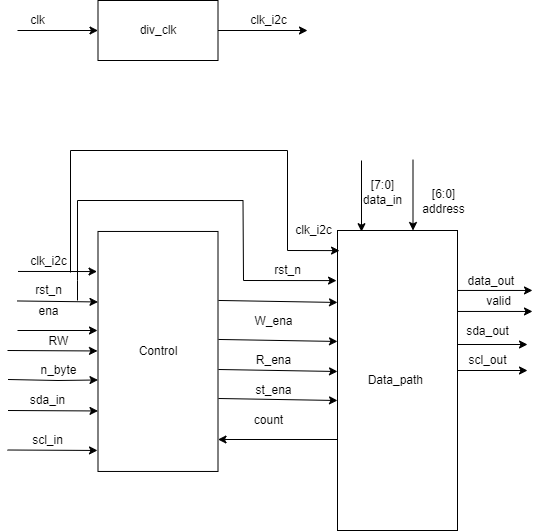

The diagram above was exported from draw.io. Its source (the exported page's mxGraphModel, read from the mxfile embedded in the PNG):
<mxGraphModel dx="1422" dy="794" grid="1" gridSize="10" guides="1" tooltips="1" connect="1" arrows="1" fold="1" page="1" pageScale="1" pageWidth="850" pageHeight="1100" math="0" shadow="0">
  <root>
    <mxCell id="0" />
    <mxCell id="1" parent="0" />
    <mxCell id="j_8vLmrCg4TLFIqhohBq-11" value="Control" style="rounded=0;whiteSpace=wrap;html=1;" parent="1" vertex="1">
      <mxGeometry x="120.5" y="660.96" width="120" height="240" as="geometry" />
    </mxCell>
    <mxCell id="j_8vLmrCg4TLFIqhohBq-12" value="Data_path&amp;nbsp;" style="rounded=0;whiteSpace=wrap;html=1;" parent="1" vertex="1">
      <mxGeometry x="360" y="660" width="120" height="300" as="geometry" />
    </mxCell>
    <mxCell id="j_8vLmrCg4TLFIqhohBq-14" value="" style="endArrow=classic;html=1;rounded=0;exitX=1.004;exitY=0.696;exitDx=0;exitDy=0;exitPerimeter=0;" parent="1" source="j_8vLmrCg4TLFIqhohBq-11" edge="1">
      <mxGeometry width="50" height="50" relative="1" as="geometry">
        <mxPoint x="240.49999999999997" y="740.96" as="sourcePoint" />
        <mxPoint x="360" y="830" as="targetPoint" />
      </mxGeometry>
    </mxCell>
    <mxCell id="j_8vLmrCg4TLFIqhohBq-16" value="" style="endArrow=classic;html=1;rounded=0;entryX=-0.008;entryY=0.167;entryDx=0;entryDy=0;entryPerimeter=0;" parent="1" target="j_8vLmrCg4TLFIqhohBq-11" edge="1">
      <mxGeometry width="50" height="50" relative="1" as="geometry">
        <mxPoint x="40.5" y="700.96" as="sourcePoint" />
        <mxPoint x="90.5" y="650.96" as="targetPoint" />
      </mxGeometry>
    </mxCell>
    <mxCell id="j_8vLmrCg4TLFIqhohBq-17" value="" style="endArrow=classic;html=1;rounded=0;entryX=0.008;entryY=0.205;entryDx=0;entryDy=0;entryPerimeter=0;" parent="1" edge="1">
      <mxGeometry width="50" height="50" relative="1" as="geometry">
        <mxPoint x="39.54" y="730.46" as="sourcePoint" />
        <mxPoint x="120.50000000000003" y="731.46" as="targetPoint" />
      </mxGeometry>
    </mxCell>
    <mxCell id="j_8vLmrCg4TLFIqhohBq-19" value="" style="endArrow=classic;html=1;rounded=0;" parent="1" edge="1">
      <mxGeometry width="50" height="50" relative="1" as="geometry">
        <mxPoint x="40" y="760" as="sourcePoint" />
        <mxPoint x="120" y="760" as="targetPoint" />
        <Array as="points" />
      </mxGeometry>
    </mxCell>
    <mxCell id="j_8vLmrCg4TLFIqhohBq-20" value="" style="endArrow=classic;html=1;rounded=0;" parent="1" edge="1">
      <mxGeometry width="50" height="50" relative="1" as="geometry">
        <mxPoint x="360.5" y="869" as="sourcePoint" />
        <mxPoint x="240.5" y="869" as="targetPoint" />
      </mxGeometry>
    </mxCell>
    <mxCell id="j_8vLmrCg4TLFIqhohBq-23" value="clk_i2c" style="text;html=1;align=center;verticalAlign=middle;resizable=0;points=[];autosize=1;strokeColor=none;fillColor=none;" parent="1" vertex="1">
      <mxGeometry x="45.5" y="680.96" width="50" height="20" as="geometry" />
    </mxCell>
    <mxCell id="j_8vLmrCg4TLFIqhohBq-24" value="rst_n" style="text;html=1;align=center;verticalAlign=middle;resizable=0;points=[];autosize=1;strokeColor=none;fillColor=none;" parent="1" vertex="1">
      <mxGeometry x="50.5" y="710" width="40" height="20" as="geometry" />
    </mxCell>
    <mxCell id="j_8vLmrCg4TLFIqhohBq-26" value="ena" style="text;html=1;align=center;verticalAlign=middle;resizable=0;points=[];autosize=1;strokeColor=none;fillColor=none;" parent="1" vertex="1">
      <mxGeometry x="50.5" y="730.96" width="40" height="20" as="geometry" />
    </mxCell>
    <mxCell id="j_8vLmrCg4TLFIqhohBq-31" value="st_ena" style="text;html=1;align=center;verticalAlign=middle;resizable=0;points=[];autosize=1;strokeColor=none;fillColor=none;" parent="1" vertex="1">
      <mxGeometry x="270.5" y="810" width="50" height="20" as="geometry" />
    </mxCell>
    <mxCell id="j_8vLmrCg4TLFIqhohBq-32" value="count" style="text;html=1;align=center;verticalAlign=middle;resizable=0;points=[];autosize=1;strokeColor=none;fillColor=none;" parent="1" vertex="1">
      <mxGeometry x="270.5" y="840" width="40" height="20" as="geometry" />
    </mxCell>
    <mxCell id="j_8vLmrCg4TLFIqhohBq-36" value="" style="endArrow=classic;html=1;rounded=0;" parent="1" edge="1">
      <mxGeometry width="50" height="50" relative="1" as="geometry">
        <mxPoint x="480" y="719.96" as="sourcePoint" />
        <mxPoint x="555" y="719.96" as="targetPoint" />
      </mxGeometry>
    </mxCell>
    <mxCell id="j_8vLmrCg4TLFIqhohBq-37" value="data_out&amp;nbsp;" style="text;html=1;align=center;verticalAlign=middle;resizable=0;points=[];autosize=1;strokeColor=none;fillColor=none;" parent="1" vertex="1">
      <mxGeometry x="480" y="700.96" width="70" height="20" as="geometry" />
    </mxCell>
    <mxCell id="j_8vLmrCg4TLFIqhohBq-38" value="" style="endArrow=classic;html=1;rounded=0;entryX=0;entryY=0.195;entryDx=0;entryDy=0;entryPerimeter=0;" parent="1" edge="1">
      <mxGeometry width="50" height="50" relative="1" as="geometry">
        <mxPoint x="480" y="740.96" as="sourcePoint" />
        <mxPoint x="555" y="740.96" as="targetPoint" />
      </mxGeometry>
    </mxCell>
    <mxCell id="j_8vLmrCg4TLFIqhohBq-39" value="valid" style="text;html=1;align=center;verticalAlign=middle;resizable=0;points=[];autosize=1;strokeColor=none;fillColor=none;" parent="1" vertex="1">
      <mxGeometry x="500.5" y="720.96" width="40" height="20" as="geometry" />
    </mxCell>
    <mxCell id="j_8vLmrCg4TLFIqhohBq-43" value="" style="endArrow=classic;html=1;rounded=0;entryX=0.2;entryY=0.004;entryDx=0;entryDy=0;entryPerimeter=0;" parent="1" target="j_8vLmrCg4TLFIqhohBq-12" edge="1">
      <mxGeometry width="50" height="50" relative="1" as="geometry">
        <mxPoint x="384" y="590" as="sourcePoint" />
        <mxPoint x="440.5" y="550.96" as="targetPoint" />
      </mxGeometry>
    </mxCell>
    <mxCell id="j_8vLmrCg4TLFIqhohBq-46" value="&lt;br&gt;[7:0]&lt;br&gt;data_in" style="text;html=1;align=center;verticalAlign=middle;resizable=0;points=[];autosize=1;strokeColor=none;fillColor=none;" parent="1" vertex="1">
      <mxGeometry x="380" y="590" width="50" height="50" as="geometry" />
    </mxCell>
    <mxCell id="j_8vLmrCg4TLFIqhohBq-49" value="[6:0]&lt;br&gt;address" style="text;html=1;align=center;verticalAlign=middle;resizable=0;points=[];autosize=1;strokeColor=none;fillColor=none;" parent="1" vertex="1">
      <mxGeometry x="435.5" y="615.96" width="60" height="30" as="geometry" />
    </mxCell>
    <mxCell id="j_8vLmrCg4TLFIqhohBq-50" value="" style="endArrow=classic;html=1;rounded=0;entryX=0;entryY=0;entryDx=0;entryDy=0;" parent="1" edge="1">
      <mxGeometry width="50" height="50" relative="1" as="geometry">
        <mxPoint x="30" y="780" as="sourcePoint" />
        <mxPoint x="120" y="780.46" as="targetPoint" />
      </mxGeometry>
    </mxCell>
    <mxCell id="j_8vLmrCg4TLFIqhohBq-51" value="RW" style="text;html=1;align=center;verticalAlign=middle;resizable=0;points=[];autosize=1;strokeColor=none;fillColor=none;" parent="1" vertex="1">
      <mxGeometry x="60.5" y="760.96" width="40" height="20" as="geometry" />
    </mxCell>
    <mxCell id="j_8vLmrCg4TLFIqhohBq-65" value="div_clk" style="rounded=0;whiteSpace=wrap;html=1;" parent="1" vertex="1">
      <mxGeometry x="120.5" y="430" width="120" height="60" as="geometry" />
    </mxCell>
    <mxCell id="j_8vLmrCg4TLFIqhohBq-66" value="" style="endArrow=classic;html=1;rounded=0;entryX=0;entryY=0.5;entryDx=0;entryDy=0;" parent="1" target="j_8vLmrCg4TLFIqhohBq-65" edge="1">
      <mxGeometry width="50" height="50" relative="1" as="geometry">
        <mxPoint x="40" y="460" as="sourcePoint" />
        <mxPoint x="450" y="480" as="targetPoint" />
      </mxGeometry>
    </mxCell>
    <mxCell id="j_8vLmrCg4TLFIqhohBq-67" value="" style="endArrow=classic;html=1;rounded=0;exitX=1;exitY=0.5;exitDx=0;exitDy=0;" parent="1" source="j_8vLmrCg4TLFIqhohBq-65" edge="1">
      <mxGeometry width="50" height="50" relative="1" as="geometry">
        <mxPoint x="400" y="530" as="sourcePoint" />
        <mxPoint x="330" y="460" as="targetPoint" />
      </mxGeometry>
    </mxCell>
    <mxCell id="j_8vLmrCg4TLFIqhohBq-68" value="clk" style="text;html=1;align=center;verticalAlign=middle;resizable=0;points=[];autosize=1;strokeColor=none;fillColor=none;" parent="1" vertex="1">
      <mxGeometry x="45" y="440" width="30" height="20" as="geometry" />
    </mxCell>
    <mxCell id="j_8vLmrCg4TLFIqhohBq-69" value="clk_i2c" style="text;html=1;align=center;verticalAlign=middle;resizable=0;points=[];autosize=1;strokeColor=none;fillColor=none;" parent="1" vertex="1">
      <mxGeometry x="265.5" y="440" width="50" height="20" as="geometry" />
    </mxCell>
    <mxCell id="j_8vLmrCg4TLFIqhohBq-70" value="W_ena" style="text;html=1;align=center;verticalAlign=middle;resizable=0;points=[];autosize=1;strokeColor=none;fillColor=none;" parent="1" vertex="1">
      <mxGeometry x="270.5" y="740.96" width="50" height="20" as="geometry" />
    </mxCell>
    <mxCell id="j_8vLmrCg4TLFIqhohBq-71" value="R_ena" style="text;html=1;align=center;verticalAlign=middle;resizable=0;points=[];autosize=1;strokeColor=none;fillColor=none;" parent="1" vertex="1">
      <mxGeometry x="270.5" y="780" width="50" height="20" as="geometry" />
    </mxCell>
    <mxCell id="j_8vLmrCg4TLFIqhohBq-79" value="rst_n" style="text;html=1;align=center;verticalAlign=middle;resizable=0;points=[];autosize=1;strokeColor=none;fillColor=none;" parent="1" vertex="1">
      <mxGeometry x="290" y="690" width="40" height="20" as="geometry" />
    </mxCell>
    <mxCell id="j_8vLmrCg4TLFIqhohBq-81" value="" style="endArrow=classic;html=1;rounded=0;exitX=1.004;exitY=0.696;exitDx=0;exitDy=0;exitPerimeter=0;" parent="1" edge="1">
      <mxGeometry width="50" height="50" relative="1" as="geometry">
        <mxPoint x="240.98000000000002" y="799" as="sourcePoint" />
        <mxPoint x="360" y="801" as="targetPoint" />
      </mxGeometry>
    </mxCell>
    <mxCell id="j_8vLmrCg4TLFIqhohBq-82" value="" style="endArrow=classic;html=1;rounded=0;exitX=1.004;exitY=0.696;exitDx=0;exitDy=0;exitPerimeter=0;" parent="1" edge="1">
      <mxGeometry width="50" height="50" relative="1" as="geometry">
        <mxPoint x="240.98000000000002" y="768.96" as="sourcePoint" />
        <mxPoint x="360" y="770.96" as="targetPoint" />
      </mxGeometry>
    </mxCell>
    <mxCell id="j_8vLmrCg4TLFIqhohBq-83" value="" style="endArrow=classic;html=1;rounded=0;entryX=0.2;entryY=0.004;entryDx=0;entryDy=0;entryPerimeter=0;" parent="1" edge="1">
      <mxGeometry width="50" height="50" relative="1" as="geometry">
        <mxPoint x="435.5" y="589.04" as="sourcePoint" />
        <mxPoint x="435.5" y="660" as="targetPoint" />
      </mxGeometry>
    </mxCell>
    <mxCell id="j_8vLmrCg4TLFIqhohBq-84" value="" style="endArrow=classic;html=1;rounded=0;exitX=1.004;exitY=0.696;exitDx=0;exitDy=0;exitPerimeter=0;" parent="1" edge="1">
      <mxGeometry width="50" height="50" relative="1" as="geometry">
        <mxPoint x="240.98000000000002" y="729.96" as="sourcePoint" />
        <mxPoint x="360" y="731.96" as="targetPoint" />
      </mxGeometry>
    </mxCell>
    <mxCell id="j_8vLmrCg4TLFIqhohBq-86" value="clk_i2c" style="text;html=1;align=center;verticalAlign=middle;resizable=0;points=[];autosize=1;strokeColor=none;fillColor=none;" parent="1" vertex="1">
      <mxGeometry x="310.5" y="650" width="50" height="20" as="geometry" />
    </mxCell>
    <mxCell id="j_8vLmrCg4TLFIqhohBq-88" value="" style="endArrow=classic;html=1;rounded=0;" parent="1" edge="1">
      <mxGeometry width="50" height="50" relative="1" as="geometry">
        <mxPoint x="480" y="774" as="sourcePoint" />
        <mxPoint x="550" y="774" as="targetPoint" />
      </mxGeometry>
    </mxCell>
    <mxCell id="j_8vLmrCg4TLFIqhohBq-89" value="" style="endArrow=classic;html=1;rounded=0;" parent="1" edge="1">
      <mxGeometry width="50" height="50" relative="1" as="geometry">
        <mxPoint x="480" y="800" as="sourcePoint" />
        <mxPoint x="550" y="800" as="targetPoint" />
      </mxGeometry>
    </mxCell>
    <mxCell id="j_8vLmrCg4TLFIqhohBq-90" value="sda_out" style="text;html=1;align=center;verticalAlign=middle;resizable=0;points=[];autosize=1;strokeColor=none;fillColor=none;" parent="1" vertex="1">
      <mxGeometry x="480" y="750.96" width="60" height="20" as="geometry" />
    </mxCell>
    <mxCell id="j_8vLmrCg4TLFIqhohBq-91" value="scl_out" style="text;html=1;align=center;verticalAlign=middle;resizable=0;points=[];autosize=1;strokeColor=none;fillColor=none;" parent="1" vertex="1">
      <mxGeometry x="485" y="780" width="50" height="20" as="geometry" />
    </mxCell>
    <mxCell id="j_8vLmrCg4TLFIqhohBq-92" value="" style="endArrow=classic;html=1;rounded=0;exitX=0.95;exitY=1.052;exitDx=0;exitDy=0;exitPerimeter=0;entryX=0.017;entryY=0.067;entryDx=0;entryDy=0;entryPerimeter=0;" parent="1" source="j_8vLmrCg4TLFIqhohBq-23" target="j_8vLmrCg4TLFIqhohBq-12" edge="1">
      <mxGeometry width="50" height="50" relative="1" as="geometry">
        <mxPoint x="400" y="610" as="sourcePoint" />
        <mxPoint x="450" y="560" as="targetPoint" />
        <Array as="points">
          <mxPoint x="93" y="580" />
          <mxPoint x="310" y="580" />
          <mxPoint x="310" y="680" />
        </Array>
      </mxGeometry>
    </mxCell>
    <mxCell id="j_8vLmrCg4TLFIqhohBq-93" value="" style="endArrow=classic;html=1;rounded=0;entryX=-0.008;entryY=0.167;entryDx=0;entryDy=0;entryPerimeter=0;" parent="1" target="j_8vLmrCg4TLFIqhohBq-12" edge="1">
      <mxGeometry width="50" height="50" relative="1" as="geometry">
        <mxPoint x="100" y="730" as="sourcePoint" />
        <mxPoint x="345.5" y="710" as="targetPoint" />
        <Array as="points">
          <mxPoint x="100" y="710" />
          <mxPoint x="100" y="630" />
          <mxPoint x="265.5" y="630.04" />
          <mxPoint x="266" y="710" />
        </Array>
      </mxGeometry>
    </mxCell>
    <mxCell id="j_8vLmrCg4TLFIqhohBq-97" value="" style="endArrow=classic;html=1;rounded=0;entryX=0;entryY=0;entryDx=0;entryDy=0;" parent="1" edge="1">
      <mxGeometry width="50" height="50" relative="1" as="geometry">
        <mxPoint x="30.5" y="809" as="sourcePoint" />
        <mxPoint x="120.5" y="809.46" as="targetPoint" />
        <Array as="points">
          <mxPoint x="80.5" y="810" />
        </Array>
      </mxGeometry>
    </mxCell>
    <mxCell id="j_8vLmrCg4TLFIqhohBq-98" value="n_byte" style="text;html=1;align=center;verticalAlign=middle;resizable=0;points=[];autosize=1;strokeColor=none;fillColor=none;" parent="1" vertex="1">
      <mxGeometry x="55.5" y="790" width="50" height="20" as="geometry" />
    </mxCell>
    <mxCell id="j_8vLmrCg4TLFIqhohBq-99" value="" style="endArrow=classic;html=1;rounded=0;entryX=0;entryY=0;entryDx=0;entryDy=0;" parent="1" edge="1">
      <mxGeometry width="50" height="50" relative="1" as="geometry">
        <mxPoint x="30.5" y="840" as="sourcePoint" />
        <mxPoint x="120.5" y="840.46" as="targetPoint" />
      </mxGeometry>
    </mxCell>
    <mxCell id="j_8vLmrCg4TLFIqhohBq-100" value="" style="endArrow=classic;html=1;rounded=0;entryX=0;entryY=0;entryDx=0;entryDy=0;" parent="1" edge="1">
      <mxGeometry width="50" height="50" relative="1" as="geometry">
        <mxPoint x="30" y="879.5" as="sourcePoint" />
        <mxPoint x="120" y="879.96" as="targetPoint" />
      </mxGeometry>
    </mxCell>
    <mxCell id="j_8vLmrCg4TLFIqhohBq-101" value="sda_in" style="text;html=1;align=center;verticalAlign=middle;resizable=0;points=[];autosize=1;strokeColor=none;fillColor=none;" parent="1" vertex="1">
      <mxGeometry x="45" y="820" width="50" height="20" as="geometry" />
    </mxCell>
    <mxCell id="j_8vLmrCg4TLFIqhohBq-102" value="scl_in" style="text;html=1;align=center;verticalAlign=middle;resizable=0;points=[];autosize=1;strokeColor=none;fillColor=none;" parent="1" vertex="1">
      <mxGeometry x="45" y="860" width="50" height="20" as="geometry" />
    </mxCell>
  </root>
</mxGraphModel>